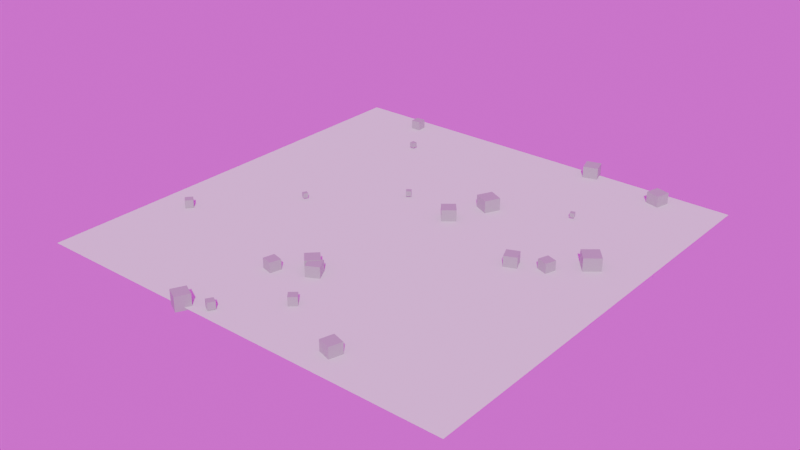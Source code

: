 # Source: worldweaver_009b44c551f7abb8.blend  (saved by Blender 5.0.118; exported with 4.5.12 LTS)
import bpy
from mathutils import Matrix  # noqa: F401  (used for matrix-valued properties, if any)

bpy.ops.wm.read_factory_settings(use_empty=True)
scene = bpy.context.scene
scene.name = 'Scene'

# ---- collections
col_collection = bpy.data.collections.new('Collection'); scene.collection.children.link(col_collection)

# ---- images (referenced by path relative to the original .blend; pixels are not part of the script)
import os
ASSET_DIR = os.environ.get("B2B_ASSET_DIR", "")  # directory of the original .blend (textures are referenced by path, not embedded)
HERE = os.path.dirname(os.path.abspath(__file__))  # packed textures are extracted next to this script under _unpacked/

def load_image(name, relpath, width, height, colorspace="sRGB"):
    """Load a texture the original file referenced (path relative to the .blend, or extracted next to this script)."""
    p = next((c for c in (os.path.join(HERE, relpath), os.path.join(ASSET_DIR, relpath)) if relpath and os.path.exists(c)), "")
    if p:
        img = bpy.data.images.load(p, check_existing=True)
        img.name = name
    else:  # same state as the original file: an image datablock whose file is absent (Cycles renders it pink)
        img = bpy.data.images.new(name, width, height)
        img.source = "FILE"
        img.filepath = "//" + (relpath or name)
    img.colorspace_settings.name = colorspace
    return img
img_tmpfqbdnjxi_hdr = load_image('tmpfqbdnjxi.hdr', 'tmpfqbdnjxi.hdr', 1024, 1024, 'Linear Rec.709')

# ---- materials (node trees are filled in below, after node groups)
mat_rock_material = bpy.data.materials.new('Rock Material')
mat_rock_material_001 = bpy.data.materials.new('Rock Material.001')
mat_rock_material_002 = bpy.data.materials.new('Rock Material.002')
mat_rock_material_003 = bpy.data.materials.new('Rock Material.003')
mat_rock_material_004 = bpy.data.materials.new('Rock Material.004')
mat_rock_material_005 = bpy.data.materials.new('Rock Material.005')
mat_rock_material_006 = bpy.data.materials.new('Rock Material.006')
mat_rock_material_007 = bpy.data.materials.new('Rock Material.007')
mat_rock_material_008 = bpy.data.materials.new('Rock Material.008')
mat_rock_material_009 = bpy.data.materials.new('Rock Material.009')
mat_rock_material_010 = bpy.data.materials.new('Rock Material.010')
mat_rock_material_011 = bpy.data.materials.new('Rock Material.011')
mat_rock_material_012 = bpy.data.materials.new('Rock Material.012')
mat_rock_material_013 = bpy.data.materials.new('Rock Material.013')
mat_rock_material_014 = bpy.data.materials.new('Rock Material.014')
mat_rock_material_015 = bpy.data.materials.new('Rock Material.015')
mat_rock_material_016 = bpy.data.materials.new('Rock Material.016')
mat_rock_material_017 = bpy.data.materials.new('Rock Material.017')
mat_rock_material_018 = bpy.data.materials.new('Rock Material.018')
mat_rock_material_019 = bpy.data.materials.new('Rock Material.019')

# ---- material node trees
mat_rock_material.use_nodes = True; mat_rock_material.node_tree.nodes.clear()
_N = mat_rock_material.node_tree.nodes; _L = mat_rock_material.node_tree.links
n0 = _N.new('ShaderNodeBsdfPrincipled'); n0.name = 'Principled BSDF'; n0.location = (-200, 100)
n0.inputs[0].default_value = (0.4, 0.4, 0.4, 1.0)
n1 = _N.new('ShaderNodeOutputMaterial'); n1.name = 'Material Output'; n1.location = (200, 100)
_L.new(n0.outputs[0], n1.inputs[0])
n1.is_active_output = True
mat_rock_material_001.use_nodes = True; mat_rock_material_001.node_tree.nodes.clear()
_N = mat_rock_material_001.node_tree.nodes; _L = mat_rock_material_001.node_tree.links
n0 = _N.new('ShaderNodeBsdfPrincipled'); n0.name = 'Principled BSDF'; n0.location = (-200, 100)
n0.inputs[0].default_value = (0.4, 0.4, 0.4, 1.0)
n1 = _N.new('ShaderNodeOutputMaterial'); n1.name = 'Material Output'; n1.location = (200, 100)
_L.new(n0.outputs[0], n1.inputs[0])
n1.is_active_output = True
mat_rock_material_002.use_nodes = True; mat_rock_material_002.node_tree.nodes.clear()
_N = mat_rock_material_002.node_tree.nodes; _L = mat_rock_material_002.node_tree.links
n0 = _N.new('ShaderNodeBsdfPrincipled'); n0.name = 'Principled BSDF'; n0.location = (-200, 100)
n0.inputs[0].default_value = (0.4, 0.4, 0.4, 1.0)
n1 = _N.new('ShaderNodeOutputMaterial'); n1.name = 'Material Output'; n1.location = (200, 100)
_L.new(n0.outputs[0], n1.inputs[0])
n1.is_active_output = True
mat_rock_material_003.use_nodes = True; mat_rock_material_003.node_tree.nodes.clear()
_N = mat_rock_material_003.node_tree.nodes; _L = mat_rock_material_003.node_tree.links
n0 = _N.new('ShaderNodeBsdfPrincipled'); n0.name = 'Principled BSDF'; n0.location = (-200, 100)
n0.inputs[0].default_value = (0.4, 0.4, 0.4, 1.0)
n1 = _N.new('ShaderNodeOutputMaterial'); n1.name = 'Material Output'; n1.location = (200, 100)
_L.new(n0.outputs[0], n1.inputs[0])
n1.is_active_output = True
mat_rock_material_004.use_nodes = True; mat_rock_material_004.node_tree.nodes.clear()
_N = mat_rock_material_004.node_tree.nodes; _L = mat_rock_material_004.node_tree.links
n0 = _N.new('ShaderNodeBsdfPrincipled'); n0.name = 'Principled BSDF'; n0.location = (-200, 100)
n0.inputs[0].default_value = (0.4, 0.4, 0.4, 1.0)
n1 = _N.new('ShaderNodeOutputMaterial'); n1.name = 'Material Output'; n1.location = (200, 100)
_L.new(n0.outputs[0], n1.inputs[0])
n1.is_active_output = True
mat_rock_material_005.use_nodes = True; mat_rock_material_005.node_tree.nodes.clear()
_N = mat_rock_material_005.node_tree.nodes; _L = mat_rock_material_005.node_tree.links
n0 = _N.new('ShaderNodeBsdfPrincipled'); n0.name = 'Principled BSDF'; n0.location = (-200, 100)
n0.inputs[0].default_value = (0.4, 0.4, 0.4, 1.0)
n1 = _N.new('ShaderNodeOutputMaterial'); n1.name = 'Material Output'; n1.location = (200, 100)
_L.new(n0.outputs[0], n1.inputs[0])
n1.is_active_output = True
mat_rock_material_006.use_nodes = True; mat_rock_material_006.node_tree.nodes.clear()
_N = mat_rock_material_006.node_tree.nodes; _L = mat_rock_material_006.node_tree.links
n0 = _N.new('ShaderNodeBsdfPrincipled'); n0.name = 'Principled BSDF'; n0.location = (-200, 100)
n0.inputs[0].default_value = (0.4, 0.4, 0.4, 1.0)
n1 = _N.new('ShaderNodeOutputMaterial'); n1.name = 'Material Output'; n1.location = (200, 100)
_L.new(n0.outputs[0], n1.inputs[0])
n1.is_active_output = True
mat_rock_material_007.use_nodes = True; mat_rock_material_007.node_tree.nodes.clear()
_N = mat_rock_material_007.node_tree.nodes; _L = mat_rock_material_007.node_tree.links
n0 = _N.new('ShaderNodeBsdfPrincipled'); n0.name = 'Principled BSDF'; n0.location = (-200, 100)
n0.inputs[0].default_value = (0.4, 0.4, 0.4, 1.0)
n1 = _N.new('ShaderNodeOutputMaterial'); n1.name = 'Material Output'; n1.location = (200, 100)
_L.new(n0.outputs[0], n1.inputs[0])
n1.is_active_output = True
mat_rock_material_008.use_nodes = True; mat_rock_material_008.node_tree.nodes.clear()
_N = mat_rock_material_008.node_tree.nodes; _L = mat_rock_material_008.node_tree.links
n0 = _N.new('ShaderNodeBsdfPrincipled'); n0.name = 'Principled BSDF'; n0.location = (-200, 100)
n0.inputs[0].default_value = (0.4, 0.4, 0.4, 1.0)
n1 = _N.new('ShaderNodeOutputMaterial'); n1.name = 'Material Output'; n1.location = (200, 100)
_L.new(n0.outputs[0], n1.inputs[0])
n1.is_active_output = True
mat_rock_material_009.use_nodes = True; mat_rock_material_009.node_tree.nodes.clear()
_N = mat_rock_material_009.node_tree.nodes; _L = mat_rock_material_009.node_tree.links
n0 = _N.new('ShaderNodeBsdfPrincipled'); n0.name = 'Principled BSDF'; n0.location = (-200, 100)
n0.inputs[0].default_value = (0.4, 0.4, 0.4, 1.0)
n1 = _N.new('ShaderNodeOutputMaterial'); n1.name = 'Material Output'; n1.location = (200, 100)
_L.new(n0.outputs[0], n1.inputs[0])
n1.is_active_output = True
mat_rock_material_010.use_nodes = True; mat_rock_material_010.node_tree.nodes.clear()
_N = mat_rock_material_010.node_tree.nodes; _L = mat_rock_material_010.node_tree.links
n0 = _N.new('ShaderNodeBsdfPrincipled'); n0.name = 'Principled BSDF'; n0.location = (-200, 100)
n0.inputs[0].default_value = (0.4, 0.4, 0.4, 1.0)
n1 = _N.new('ShaderNodeOutputMaterial'); n1.name = 'Material Output'; n1.location = (200, 100)
_L.new(n0.outputs[0], n1.inputs[0])
n1.is_active_output = True
mat_rock_material_011.use_nodes = True; mat_rock_material_011.node_tree.nodes.clear()
_N = mat_rock_material_011.node_tree.nodes; _L = mat_rock_material_011.node_tree.links
n0 = _N.new('ShaderNodeBsdfPrincipled'); n0.name = 'Principled BSDF'; n0.location = (-200, 100)
n0.inputs[0].default_value = (0.4, 0.4, 0.4, 1.0)
n1 = _N.new('ShaderNodeOutputMaterial'); n1.name = 'Material Output'; n1.location = (200, 100)
_L.new(n0.outputs[0], n1.inputs[0])
n1.is_active_output = True
mat_rock_material_012.use_nodes = True; mat_rock_material_012.node_tree.nodes.clear()
_N = mat_rock_material_012.node_tree.nodes; _L = mat_rock_material_012.node_tree.links
n0 = _N.new('ShaderNodeBsdfPrincipled'); n0.name = 'Principled BSDF'; n0.location = (-200, 100)
n0.inputs[0].default_value = (0.4, 0.4, 0.4, 1.0)
n1 = _N.new('ShaderNodeOutputMaterial'); n1.name = 'Material Output'; n1.location = (200, 100)
_L.new(n0.outputs[0], n1.inputs[0])
n1.is_active_output = True
mat_rock_material_013.use_nodes = True; mat_rock_material_013.node_tree.nodes.clear()
_N = mat_rock_material_013.node_tree.nodes; _L = mat_rock_material_013.node_tree.links
n0 = _N.new('ShaderNodeBsdfPrincipled'); n0.name = 'Principled BSDF'; n0.location = (-200, 100)
n0.inputs[0].default_value = (0.4, 0.4, 0.4, 1.0)
n1 = _N.new('ShaderNodeOutputMaterial'); n1.name = 'Material Output'; n1.location = (200, 100)
_L.new(n0.outputs[0], n1.inputs[0])
n1.is_active_output = True
mat_rock_material_014.use_nodes = True; mat_rock_material_014.node_tree.nodes.clear()
_N = mat_rock_material_014.node_tree.nodes; _L = mat_rock_material_014.node_tree.links
n0 = _N.new('ShaderNodeBsdfPrincipled'); n0.name = 'Principled BSDF'; n0.location = (-200, 100)
n0.inputs[0].default_value = (0.4, 0.4, 0.4, 1.0)
n1 = _N.new('ShaderNodeOutputMaterial'); n1.name = 'Material Output'; n1.location = (200, 100)
_L.new(n0.outputs[0], n1.inputs[0])
n1.is_active_output = True
mat_rock_material_015.use_nodes = True; mat_rock_material_015.node_tree.nodes.clear()
_N = mat_rock_material_015.node_tree.nodes; _L = mat_rock_material_015.node_tree.links
n0 = _N.new('ShaderNodeBsdfPrincipled'); n0.name = 'Principled BSDF'; n0.location = (-200, 100)
n0.inputs[0].default_value = (0.4, 0.4, 0.4, 1.0)
n1 = _N.new('ShaderNodeOutputMaterial'); n1.name = 'Material Output'; n1.location = (200, 100)
_L.new(n0.outputs[0], n1.inputs[0])
n1.is_active_output = True
mat_rock_material_016.use_nodes = True; mat_rock_material_016.node_tree.nodes.clear()
_N = mat_rock_material_016.node_tree.nodes; _L = mat_rock_material_016.node_tree.links
n0 = _N.new('ShaderNodeBsdfPrincipled'); n0.name = 'Principled BSDF'; n0.location = (-200, 100)
n0.inputs[0].default_value = (0.4, 0.4, 0.4, 1.0)
n1 = _N.new('ShaderNodeOutputMaterial'); n1.name = 'Material Output'; n1.location = (200, 100)
_L.new(n0.outputs[0], n1.inputs[0])
n1.is_active_output = True
mat_rock_material_017.use_nodes = True; mat_rock_material_017.node_tree.nodes.clear()
_N = mat_rock_material_017.node_tree.nodes; _L = mat_rock_material_017.node_tree.links
n0 = _N.new('ShaderNodeBsdfPrincipled'); n0.name = 'Principled BSDF'; n0.location = (-200, 100)
n0.inputs[0].default_value = (0.4, 0.4, 0.4, 1.0)
n1 = _N.new('ShaderNodeOutputMaterial'); n1.name = 'Material Output'; n1.location = (200, 100)
_L.new(n0.outputs[0], n1.inputs[0])
n1.is_active_output = True
mat_rock_material_018.use_nodes = True; mat_rock_material_018.node_tree.nodes.clear()
_N = mat_rock_material_018.node_tree.nodes; _L = mat_rock_material_018.node_tree.links
n0 = _N.new('ShaderNodeBsdfPrincipled'); n0.name = 'Principled BSDF'; n0.location = (-200, 100)
n0.inputs[0].default_value = (0.4, 0.4, 0.4, 1.0)
n1 = _N.new('ShaderNodeOutputMaterial'); n1.name = 'Material Output'; n1.location = (200, 100)
_L.new(n0.outputs[0], n1.inputs[0])
n1.is_active_output = True
mat_rock_material_019.use_nodes = True; mat_rock_material_019.node_tree.nodes.clear()
_N = mat_rock_material_019.node_tree.nodes; _L = mat_rock_material_019.node_tree.links
n0 = _N.new('ShaderNodeBsdfPrincipled'); n0.name = 'Principled BSDF'; n0.location = (-200, 100)
n0.inputs[0].default_value = (0.4, 0.4, 0.4, 1.0)
n1 = _N.new('ShaderNodeOutputMaterial'); n1.name = 'Material Output'; n1.location = (200, 100)
_L.new(n0.outputs[0], n1.inputs[0])
n1.is_active_output = True

# ---- world
world_world = bpy.data.worlds.new('World'); scene.world = world_world
world_world.use_nodes = True; world_world.node_tree.nodes.clear()
_N = world_world.node_tree.nodes; _L = world_world.node_tree.links
n0 = _N.new('ShaderNodeTexCoord'); n0.name = 'Texture Coordinate'; n0.location = (-800, 0)
n1 = _N.new('ShaderNodeMapping'); n1.name = 'Mapping'; n1.location = (-600, 0)
n2 = _N.new('ShaderNodeTexEnvironment'); n2.name = 'Environment Texture'; n2.location = (-400, 0)
n2.image = img_tmpfqbdnjxi_hdr
n3 = _N.new('ShaderNodeBackground'); n3.name = 'Background'; n3.location = (-200, 0)
n4 = _N.new('ShaderNodeOutputWorld'); n4.name = 'World Output'; n4.location = (0, 0)
_L.new(n0.outputs[0], n1.inputs[0])
_L.new(n1.outputs[0], n2.inputs[0])
_L.new(n2.outputs[0], n3.inputs[0])
_L.new(n3.outputs[0], n4.inputs[0])
n4.is_active_output = True
world_world.color = (0.05088, 0.05088, 0.05088)
world_world.sun_shadow_jitter_overblur = 0.0

# ---- meshes
me_plane_003 = bpy.data.meshes.new('Plane.003')
me_plane_003.from_pydata([(-25.0, -25.0, 0.0), (25.0, -25.0, 0.0), (-25.0, 25.0, 0.0), (25.0, 25.0, 0.0)], [], [(0, 1, 3, 2)])
_uv = me_plane_003.uv_layers.new(name='UVMap')
_uv.uv.foreach_set('vector', [0.0, 0.0, 1.0, 0.0, 1.0, 1.0, 0.0, 1.0])
me_plane_003.update()
me_cube_003 = bpy.data.meshes.new('Cube.003')
me_cube_003.from_pydata([(-0.2683, -0.2683, -0.2683), (-0.2683, -0.2683, 0.2683), (-0.2683, 0.2683, -0.2683), (-0.2683, 0.2683, 0.2683), (0.2683, -0.2683, -0.2683), (0.2683, -0.2683, 0.2683), (0.2683, 0.2683, -0.2683), (0.2683, 0.2683, 0.2683)], [], [(0, 1, 3, 2), (2, 3, 7, 6), (6, 7, 5, 4), (4, 5, 1, 0), (2, 6, 4, 0), (7, 3, 1, 5)])
_uv = me_cube_003.uv_layers.new(name='UVMap')
_uv.uv.foreach_set('vector', [0.375, 0.0, 0.625, 0.0, 0.625, 0.25, 0.375, 0.25, 0.375, 0.25, 0.625, 0.25, 0.625, 0.5, 0.375, 0.5, 0.375, 0.5, 0.625, 0.5, 0.625, 0.75, 0.375, 0.75, 0.375, 0.75, 0.625, 0.75, 0.625, 1.0, 0.375, 1.0, 0.125, 0.5, 0.375, 0.5, 0.375, 0.75, 0.125, 0.75, 0.625, 0.5, 0.875, 0.5, 0.875, 0.75, 0.625, 0.75])
me_cube_003.materials.append(mat_rock_material)
me_cube_003.update()
me_cube_004 = bpy.data.meshes.new('Cube.004')
me_cube_004.from_pydata([(-0.3046, -0.3046, -0.3046), (-0.3046, -0.3046, 0.3046), (-0.3046, 0.3046, -0.3046), (-0.3046, 0.3046, 0.3046), (0.3046, -0.3046, -0.3046), (0.3046, -0.3046, 0.3046), (0.3046, 0.3046, -0.3046), (0.3046, 0.3046, 0.3046)], [], [(0, 1, 3, 2), (2, 3, 7, 6), (6, 7, 5, 4), (4, 5, 1, 0), (2, 6, 4, 0), (7, 3, 1, 5)])
_uv = me_cube_004.uv_layers.new(name='UVMap')
_uv.uv.foreach_set('vector', [0.375, 0.0, 0.625, 0.0, 0.625, 0.25, 0.375, 0.25, 0.375, 0.25, 0.625, 0.25, 0.625, 0.5, 0.375, 0.5, 0.375, 0.5, 0.625, 0.5, 0.625, 0.75, 0.375, 0.75, 0.375, 0.75, 0.625, 0.75, 0.625, 1.0, 0.375, 1.0, 0.125, 0.5, 0.375, 0.5, 0.375, 0.75, 0.125, 0.75, 0.625, 0.5, 0.875, 0.5, 0.875, 0.75, 0.625, 0.75])
me_cube_004.materials.append(mat_rock_material_001)
me_cube_004.update()
me_cube_005 = bpy.data.meshes.new('Cube.005')
me_cube_005.from_pydata([(-0.7723, -0.7723, -0.7723), (-0.7723, -0.7723, 0.7723), (-0.7723, 0.7723, -0.7723), (-0.7723, 0.7723, 0.7723), (0.7723, -0.7723, -0.7723), (0.7723, -0.7723, 0.7723), (0.7723, 0.7723, -0.7723), (0.7723, 0.7723, 0.7723)], [], [(0, 1, 3, 2), (2, 3, 7, 6), (6, 7, 5, 4), (4, 5, 1, 0), (2, 6, 4, 0), (7, 3, 1, 5)])
_uv = me_cube_005.uv_layers.new(name='UVMap')
_uv.uv.foreach_set('vector', [0.375, 0.0, 0.625, 0.0, 0.625, 0.25, 0.375, 0.25, 0.375, 0.25, 0.625, 0.25, 0.625, 0.5, 0.375, 0.5, 0.375, 0.5, 0.625, 0.5, 0.625, 0.75, 0.375, 0.75, 0.375, 0.75, 0.625, 0.75, 0.625, 1.0, 0.375, 1.0, 0.125, 0.5, 0.375, 0.5, 0.375, 0.75, 0.125, 0.75, 0.625, 0.5, 0.875, 0.5, 0.875, 0.75, 0.625, 0.75])
me_cube_005.materials.append(mat_rock_material_002)
me_cube_005.update()
me_cube_006 = bpy.data.meshes.new('Cube.006')
me_cube_006.from_pydata([(-0.2542, -0.2542, -0.2542), (-0.2542, -0.2542, 0.2542), (-0.2542, 0.2542, -0.2542), (-0.2542, 0.2542, 0.2542), (0.2542, -0.2542, -0.2542), (0.2542, -0.2542, 0.2542), (0.2542, 0.2542, -0.2542), (0.2542, 0.2542, 0.2542)], [], [(0, 1, 3, 2), (2, 3, 7, 6), (6, 7, 5, 4), (4, 5, 1, 0), (2, 6, 4, 0), (7, 3, 1, 5)])
_uv = me_cube_006.uv_layers.new(name='UVMap')
_uv.uv.foreach_set('vector', [0.375, 0.0, 0.625, 0.0, 0.625, 0.25, 0.375, 0.25, 0.375, 0.25, 0.625, 0.25, 0.625, 0.5, 0.375, 0.5, 0.375, 0.5, 0.625, 0.5, 0.625, 0.75, 0.375, 0.75, 0.375, 0.75, 0.625, 0.75, 0.625, 1.0, 0.375, 1.0, 0.125, 0.5, 0.375, 0.5, 0.375, 0.75, 0.125, 0.75, 0.625, 0.5, 0.875, 0.5, 0.875, 0.75, 0.625, 0.75])
me_cube_006.materials.append(mat_rock_material_003)
me_cube_006.update()
me_cube_007 = bpy.data.meshes.new('Cube.007')
me_cube_007.from_pydata([(-0.5689, -0.5689, -0.5689), (-0.5689, -0.5689, 0.5689), (-0.5689, 0.5689, -0.5689), (-0.5689, 0.5689, 0.5689), (0.5689, -0.5689, -0.5689), (0.5689, -0.5689, 0.5689), (0.5689, 0.5689, -0.5689), (0.5689, 0.5689, 0.5689)], [], [(0, 1, 3, 2), (2, 3, 7, 6), (6, 7, 5, 4), (4, 5, 1, 0), (2, 6, 4, 0), (7, 3, 1, 5)])
_uv = me_cube_007.uv_layers.new(name='UVMap')
_uv.uv.foreach_set('vector', [0.375, 0.0, 0.625, 0.0, 0.625, 0.25, 0.375, 0.25, 0.375, 0.25, 0.625, 0.25, 0.625, 0.5, 0.375, 0.5, 0.375, 0.5, 0.625, 0.5, 0.625, 0.75, 0.375, 0.75, 0.375, 0.75, 0.625, 0.75, 0.625, 1.0, 0.375, 1.0, 0.125, 0.5, 0.375, 0.5, 0.375, 0.75, 0.125, 0.75, 0.625, 0.5, 0.875, 0.5, 0.875, 0.75, 0.625, 0.75])
me_cube_007.materials.append(mat_rock_material_004)
me_cube_007.update()
me_cube_008 = bpy.data.meshes.new('Cube.008')
me_cube_008.from_pydata([(-0.2877, -0.2877, -0.2877), (-0.2877, -0.2877, 0.2877), (-0.2877, 0.2877, -0.2877), (-0.2877, 0.2877, 0.2877), (0.2877, -0.2877, -0.2877), (0.2877, -0.2877, 0.2877), (0.2877, 0.2877, -0.2877), (0.2877, 0.2877, 0.2877)], [], [(0, 1, 3, 2), (2, 3, 7, 6), (6, 7, 5, 4), (4, 5, 1, 0), (2, 6, 4, 0), (7, 3, 1, 5)])
_uv = me_cube_008.uv_layers.new(name='UVMap')
_uv.uv.foreach_set('vector', [0.375, 0.0, 0.625, 0.0, 0.625, 0.25, 0.375, 0.25, 0.375, 0.25, 0.625, 0.25, 0.625, 0.5, 0.375, 0.5, 0.375, 0.5, 0.625, 0.5, 0.625, 0.75, 0.375, 0.75, 0.375, 0.75, 0.625, 0.75, 0.625, 1.0, 0.375, 1.0, 0.125, 0.5, 0.375, 0.5, 0.375, 0.75, 0.125, 0.75, 0.625, 0.5, 0.875, 0.5, 0.875, 0.75, 0.625, 0.75])
me_cube_008.materials.append(mat_rock_material_005)
me_cube_008.update()
me_cube_009 = bpy.data.meshes.new('Cube.009')
me_cube_009.from_pydata([(-0.8511, -0.8511, -0.8511), (-0.8511, -0.8511, 0.8511), (-0.8511, 0.8511, -0.8511), (-0.8511, 0.8511, 0.8511), (0.8511, -0.8511, -0.8511), (0.8511, -0.8511, 0.8511), (0.8511, 0.8511, -0.8511), (0.8511, 0.8511, 0.8511)], [], [(0, 1, 3, 2), (2, 3, 7, 6), (6, 7, 5, 4), (4, 5, 1, 0), (2, 6, 4, 0), (7, 3, 1, 5)])
_uv = me_cube_009.uv_layers.new(name='UVMap')
_uv.uv.foreach_set('vector', [0.375, 0.0, 0.625, 0.0, 0.625, 0.25, 0.375, 0.25, 0.375, 0.25, 0.625, 0.25, 0.625, 0.5, 0.375, 0.5, 0.375, 0.5, 0.625, 0.5, 0.625, 0.75, 0.375, 0.75, 0.375, 0.75, 0.625, 0.75, 0.625, 1.0, 0.375, 1.0, 0.125, 0.5, 0.375, 0.5, 0.375, 0.75, 0.125, 0.75, 0.625, 0.5, 0.875, 0.5, 0.875, 0.75, 0.625, 0.75])
me_cube_009.materials.append(mat_rock_material_006)
me_cube_009.update()
me_cube_010 = bpy.data.meshes.new('Cube.010')
me_cube_010.from_pydata([(-0.9625, -0.9625, -0.9625), (-0.9625, -0.9625, 0.9625), (-0.9625, 0.9625, -0.9625), (-0.9625, 0.9625, 0.9625), (0.9625, -0.9625, -0.9625), (0.9625, -0.9625, 0.9625), (0.9625, 0.9625, -0.9625), (0.9625, 0.9625, 0.9625)], [], [(0, 1, 3, 2), (2, 3, 7, 6), (6, 7, 5, 4), (4, 5, 1, 0), (2, 6, 4, 0), (7, 3, 1, 5)])
_uv = me_cube_010.uv_layers.new(name='UVMap')
_uv.uv.foreach_set('vector', [0.375, 0.0, 0.625, 0.0, 0.625, 0.25, 0.375, 0.25, 0.375, 0.25, 0.625, 0.25, 0.625, 0.5, 0.375, 0.5, 0.375, 0.5, 0.625, 0.5, 0.625, 0.75, 0.375, 0.75, 0.375, 0.75, 0.625, 0.75, 0.625, 1.0, 0.375, 1.0, 0.125, 0.5, 0.375, 0.5, 0.375, 0.75, 0.125, 0.75, 0.625, 0.5, 0.875, 0.5, 0.875, 0.75, 0.625, 0.75])
me_cube_010.materials.append(mat_rock_material_007)
me_cube_010.update()
me_cube_011 = bpy.data.meshes.new('Cube.011')
me_cube_011.from_pydata([(-0.6286, -0.6286, -0.6286), (-0.6286, -0.6286, 0.6286), (-0.6286, 0.6286, -0.6286), (-0.6286, 0.6286, 0.6286), (0.6286, -0.6286, -0.6286), (0.6286, -0.6286, 0.6286), (0.6286, 0.6286, -0.6286), (0.6286, 0.6286, 0.6286)], [], [(0, 1, 3, 2), (2, 3, 7, 6), (6, 7, 5, 4), (4, 5, 1, 0), (2, 6, 4, 0), (7, 3, 1, 5)])
_uv = me_cube_011.uv_layers.new(name='UVMap')
_uv.uv.foreach_set('vector', [0.375, 0.0, 0.625, 0.0, 0.625, 0.25, 0.375, 0.25, 0.375, 0.25, 0.625, 0.25, 0.625, 0.5, 0.375, 0.5, 0.375, 0.5, 0.625, 0.5, 0.625, 0.75, 0.375, 0.75, 0.375, 0.75, 0.625, 0.75, 0.625, 1.0, 0.375, 1.0, 0.125, 0.5, 0.375, 0.5, 0.375, 0.75, 0.125, 0.75, 0.625, 0.5, 0.875, 0.5, 0.875, 0.75, 0.625, 0.75])
me_cube_011.materials.append(mat_rock_material_008)
me_cube_011.update()
me_cube_012 = bpy.data.meshes.new('Cube.012')
me_cube_012.from_pydata([(-0.8077, -0.8077, -0.8077), (-0.8077, -0.8077, 0.8077), (-0.8077, 0.8077, -0.8077), (-0.8077, 0.8077, 0.8077), (0.8077, -0.8077, -0.8077), (0.8077, -0.8077, 0.8077), (0.8077, 0.8077, -0.8077), (0.8077, 0.8077, 0.8077)], [], [(0, 1, 3, 2), (2, 3, 7, 6), (6, 7, 5, 4), (4, 5, 1, 0), (2, 6, 4, 0), (7, 3, 1, 5)])
_uv = me_cube_012.uv_layers.new(name='UVMap')
_uv.uv.foreach_set('vector', [0.375, 0.0, 0.625, 0.0, 0.625, 0.25, 0.375, 0.25, 0.375, 0.25, 0.625, 0.25, 0.625, 0.5, 0.375, 0.5, 0.375, 0.5, 0.625, 0.5, 0.625, 0.75, 0.375, 0.75, 0.375, 0.75, 0.625, 0.75, 0.625, 1.0, 0.375, 1.0, 0.125, 0.5, 0.375, 0.5, 0.375, 0.75, 0.125, 0.75, 0.625, 0.5, 0.875, 0.5, 0.875, 0.75, 0.625, 0.75])
me_cube_012.materials.append(mat_rock_material_009)
me_cube_012.update()
me_cube_013 = bpy.data.meshes.new('Cube.013')
me_cube_013.from_pydata([(-0.7282, -0.7282, -0.7282), (-0.7282, -0.7282, 0.7282), (-0.7282, 0.7282, -0.7282), (-0.7282, 0.7282, 0.7282), (0.7282, -0.7282, -0.7282), (0.7282, -0.7282, 0.7282), (0.7282, 0.7282, -0.7282), (0.7282, 0.7282, 0.7282)], [], [(0, 1, 3, 2), (2, 3, 7, 6), (6, 7, 5, 4), (4, 5, 1, 0), (2, 6, 4, 0), (7, 3, 1, 5)])
_uv = me_cube_013.uv_layers.new(name='UVMap')
_uv.uv.foreach_set('vector', [0.375, 0.0, 0.625, 0.0, 0.625, 0.25, 0.375, 0.25, 0.375, 0.25, 0.625, 0.25, 0.625, 0.5, 0.375, 0.5, 0.375, 0.5, 0.625, 0.5, 0.625, 0.75, 0.375, 0.75, 0.375, 0.75, 0.625, 0.75, 0.625, 1.0, 0.375, 1.0, 0.125, 0.5, 0.375, 0.5, 0.375, 0.75, 0.125, 0.75, 0.625, 0.5, 0.875, 0.5, 0.875, 0.75, 0.625, 0.75])
me_cube_013.materials.append(mat_rock_material_010)
me_cube_013.update()
me_cube_014 = bpy.data.meshes.new('Cube.014')
me_cube_014.from_pydata([(-0.4559, -0.4559, -0.4559), (-0.4559, -0.4559, 0.4559), (-0.4559, 0.4559, -0.4559), (-0.4559, 0.4559, 0.4559), (0.4559, -0.4559, -0.4559), (0.4559, -0.4559, 0.4559), (0.4559, 0.4559, -0.4559), (0.4559, 0.4559, 0.4559)], [], [(0, 1, 3, 2), (2, 3, 7, 6), (6, 7, 5, 4), (4, 5, 1, 0), (2, 6, 4, 0), (7, 3, 1, 5)])
_uv = me_cube_014.uv_layers.new(name='UVMap')
_uv.uv.foreach_set('vector', [0.375, 0.0, 0.625, 0.0, 0.625, 0.25, 0.375, 0.25, 0.375, 0.25, 0.625, 0.25, 0.625, 0.5, 0.375, 0.5, 0.375, 0.5, 0.625, 0.5, 0.625, 0.75, 0.375, 0.75, 0.375, 0.75, 0.625, 0.75, 0.625, 1.0, 0.375, 1.0, 0.125, 0.5, 0.375, 0.5, 0.375, 0.75, 0.125, 0.75, 0.625, 0.5, 0.875, 0.5, 0.875, 0.75, 0.625, 0.75])
me_cube_014.materials.append(mat_rock_material_011)
me_cube_014.update()
me_cube_015 = bpy.data.meshes.new('Cube.015')
me_cube_015.from_pydata([(-0.4898, -0.4898, -0.4898), (-0.4898, -0.4898, 0.4898), (-0.4898, 0.4898, -0.4898), (-0.4898, 0.4898, 0.4898), (0.4898, -0.4898, -0.4898), (0.4898, -0.4898, 0.4898), (0.4898, 0.4898, -0.4898), (0.4898, 0.4898, 0.4898)], [], [(0, 1, 3, 2), (2, 3, 7, 6), (6, 7, 5, 4), (4, 5, 1, 0), (2, 6, 4, 0), (7, 3, 1, 5)])
_uv = me_cube_015.uv_layers.new(name='UVMap')
_uv.uv.foreach_set('vector', [0.375, 0.0, 0.625, 0.0, 0.625, 0.25, 0.375, 0.25, 0.375, 0.25, 0.625, 0.25, 0.625, 0.5, 0.375, 0.5, 0.375, 0.5, 0.625, 0.5, 0.625, 0.75, 0.375, 0.75, 0.375, 0.75, 0.625, 0.75, 0.625, 1.0, 0.375, 1.0, 0.125, 0.5, 0.375, 0.5, 0.375, 0.75, 0.125, 0.75, 0.625, 0.5, 0.875, 0.5, 0.875, 0.75, 0.625, 0.75])
me_cube_015.materials.append(mat_rock_material_012)
me_cube_015.update()
me_cube_016 = bpy.data.meshes.new('Cube.016')
me_cube_016.from_pydata([(-0.7705, -0.7705, -0.7705), (-0.7705, -0.7705, 0.7705), (-0.7705, 0.7705, -0.7705), (-0.7705, 0.7705, 0.7705), (0.7705, -0.7705, -0.7705), (0.7705, -0.7705, 0.7705), (0.7705, 0.7705, -0.7705), (0.7705, 0.7705, 0.7705)], [], [(0, 1, 3, 2), (2, 3, 7, 6), (6, 7, 5, 4), (4, 5, 1, 0), (2, 6, 4, 0), (7, 3, 1, 5)])
_uv = me_cube_016.uv_layers.new(name='UVMap')
_uv.uv.foreach_set('vector', [0.375, 0.0, 0.625, 0.0, 0.625, 0.25, 0.375, 0.25, 0.375, 0.25, 0.625, 0.25, 0.625, 0.5, 0.375, 0.5, 0.375, 0.5, 0.625, 0.5, 0.625, 0.75, 0.375, 0.75, 0.375, 0.75, 0.625, 0.75, 0.625, 1.0, 0.375, 1.0, 0.125, 0.5, 0.375, 0.5, 0.375, 0.75, 0.125, 0.75, 0.625, 0.5, 0.875, 0.5, 0.875, 0.75, 0.625, 0.75])
me_cube_016.materials.append(mat_rock_material_013)
me_cube_016.update()
me_cube_017 = bpy.data.meshes.new('Cube.017')
me_cube_017.from_pydata([(-0.657, -0.657, -0.657), (-0.657, -0.657, 0.657), (-0.657, 0.657, -0.657), (-0.657, 0.657, 0.657), (0.657, -0.657, -0.657), (0.657, -0.657, 0.657), (0.657, 0.657, -0.657), (0.657, 0.657, 0.657)], [], [(0, 1, 3, 2), (2, 3, 7, 6), (6, 7, 5, 4), (4, 5, 1, 0), (2, 6, 4, 0), (7, 3, 1, 5)])
_uv = me_cube_017.uv_layers.new(name='UVMap')
_uv.uv.foreach_set('vector', [0.375, 0.0, 0.625, 0.0, 0.625, 0.25, 0.375, 0.25, 0.375, 0.25, 0.625, 0.25, 0.625, 0.5, 0.375, 0.5, 0.375, 0.5, 0.625, 0.5, 0.625, 0.75, 0.375, 0.75, 0.375, 0.75, 0.625, 0.75, 0.625, 1.0, 0.375, 1.0, 0.125, 0.5, 0.375, 0.5, 0.375, 0.75, 0.125, 0.75, 0.625, 0.5, 0.875, 0.5, 0.875, 0.75, 0.625, 0.75])
me_cube_017.materials.append(mat_rock_material_014)
me_cube_017.update()
me_cube_018 = bpy.data.meshes.new('Cube.018')
me_cube_018.from_pydata([(-0.9286, -0.9286, -0.9286), (-0.9286, -0.9286, 0.9286), (-0.9286, 0.9286, -0.9286), (-0.9286, 0.9286, 0.9286), (0.9286, -0.9286, -0.9286), (0.9286, -0.9286, 0.9286), (0.9286, 0.9286, -0.9286), (0.9286, 0.9286, 0.9286)], [], [(0, 1, 3, 2), (2, 3, 7, 6), (6, 7, 5, 4), (4, 5, 1, 0), (2, 6, 4, 0), (7, 3, 1, 5)])
_uv = me_cube_018.uv_layers.new(name='UVMap')
_uv.uv.foreach_set('vector', [0.375, 0.0, 0.625, 0.0, 0.625, 0.25, 0.375, 0.25, 0.375, 0.25, 0.625, 0.25, 0.625, 0.5, 0.375, 0.5, 0.375, 0.5, 0.625, 0.5, 0.625, 0.75, 0.375, 0.75, 0.375, 0.75, 0.625, 0.75, 0.625, 1.0, 0.375, 1.0, 0.125, 0.5, 0.375, 0.5, 0.375, 0.75, 0.125, 0.75, 0.625, 0.5, 0.875, 0.5, 0.875, 0.75, 0.625, 0.75])
me_cube_018.materials.append(mat_rock_material_015)
me_cube_018.update()
me_cube_019 = bpy.data.meshes.new('Cube.019')
me_cube_019.from_pydata([(-0.8242, -0.8242, -0.8242), (-0.8242, -0.8242, 0.8242), (-0.8242, 0.8242, -0.8242), (-0.8242, 0.8242, 0.8242), (0.8242, -0.8242, -0.8242), (0.8242, -0.8242, 0.8242), (0.8242, 0.8242, -0.8242), (0.8242, 0.8242, 0.8242)], [], [(0, 1, 3, 2), (2, 3, 7, 6), (6, 7, 5, 4), (4, 5, 1, 0), (2, 6, 4, 0), (7, 3, 1, 5)])
_uv = me_cube_019.uv_layers.new(name='UVMap')
_uv.uv.foreach_set('vector', [0.375, 0.0, 0.625, 0.0, 0.625, 0.25, 0.375, 0.25, 0.375, 0.25, 0.625, 0.25, 0.625, 0.5, 0.375, 0.5, 0.375, 0.5, 0.625, 0.5, 0.625, 0.75, 0.375, 0.75, 0.375, 0.75, 0.625, 0.75, 0.625, 1.0, 0.375, 1.0, 0.125, 0.5, 0.375, 0.5, 0.375, 0.75, 0.125, 0.75, 0.625, 0.5, 0.875, 0.5, 0.875, 0.75, 0.625, 0.75])
me_cube_019.materials.append(mat_rock_material_016)
me_cube_019.update()
me_cube_020 = bpy.data.meshes.new('Cube.020')
me_cube_020.from_pydata([(-0.8151, -0.8151, -0.8151), (-0.8151, -0.8151, 0.8151), (-0.8151, 0.8151, -0.8151), (-0.8151, 0.8151, 0.8151), (0.8151, -0.8151, -0.8151), (0.8151, -0.8151, 0.8151), (0.8151, 0.8151, -0.8151), (0.8151, 0.8151, 0.8151)], [], [(0, 1, 3, 2), (2, 3, 7, 6), (6, 7, 5, 4), (4, 5, 1, 0), (2, 6, 4, 0), (7, 3, 1, 5)])
_uv = me_cube_020.uv_layers.new(name='UVMap')
_uv.uv.foreach_set('vector', [0.375, 0.0, 0.625, 0.0, 0.625, 0.25, 0.375, 0.25, 0.375, 0.25, 0.625, 0.25, 0.625, 0.5, 0.375, 0.5, 0.375, 0.5, 0.625, 0.5, 0.625, 0.75, 0.375, 0.75, 0.375, 0.75, 0.625, 0.75, 0.625, 1.0, 0.375, 1.0, 0.125, 0.5, 0.375, 0.5, 0.375, 0.75, 0.125, 0.75, 0.625, 0.5, 0.875, 0.5, 0.875, 0.75, 0.625, 0.75])
me_cube_020.materials.append(mat_rock_material_017)
me_cube_020.update()
me_cube_021 = bpy.data.meshes.new('Cube.021')
me_cube_021.from_pydata([(-0.8106, -0.8106, -0.8106), (-0.8106, -0.8106, 0.8106), (-0.8106, 0.8106, -0.8106), (-0.8106, 0.8106, 0.8106), (0.8106, -0.8106, -0.8106), (0.8106, -0.8106, 0.8106), (0.8106, 0.8106, -0.8106), (0.8106, 0.8106, 0.8106)], [], [(0, 1, 3, 2), (2, 3, 7, 6), (6, 7, 5, 4), (4, 5, 1, 0), (2, 6, 4, 0), (7, 3, 1, 5)])
_uv = me_cube_021.uv_layers.new(name='UVMap')
_uv.uv.foreach_set('vector', [0.375, 0.0, 0.625, 0.0, 0.625, 0.25, 0.375, 0.25, 0.375, 0.25, 0.625, 0.25, 0.625, 0.5, 0.375, 0.5, 0.375, 0.5, 0.625, 0.5, 0.625, 0.75, 0.375, 0.75, 0.375, 0.75, 0.625, 0.75, 0.625, 1.0, 0.375, 1.0, 0.125, 0.5, 0.375, 0.5, 0.375, 0.75, 0.125, 0.75, 0.625, 0.5, 0.875, 0.5, 0.875, 0.75, 0.625, 0.75])
me_cube_021.materials.append(mat_rock_material_018)
me_cube_021.update()
me_cube_022 = bpy.data.meshes.new('Cube.022')
me_cube_022.from_pydata([(-0.4146, -0.4146, -0.4146), (-0.4146, -0.4146, 0.4146), (-0.4146, 0.4146, -0.4146), (-0.4146, 0.4146, 0.4146), (0.4146, -0.4146, -0.4146), (0.4146, -0.4146, 0.4146), (0.4146, 0.4146, -0.4146), (0.4146, 0.4146, 0.4146)], [], [(0, 1, 3, 2), (2, 3, 7, 6), (6, 7, 5, 4), (4, 5, 1, 0), (2, 6, 4, 0), (7, 3, 1, 5)])
_uv = me_cube_022.uv_layers.new(name='UVMap')
_uv.uv.foreach_set('vector', [0.375, 0.0, 0.625, 0.0, 0.625, 0.25, 0.375, 0.25, 0.375, 0.25, 0.625, 0.25, 0.625, 0.5, 0.375, 0.5, 0.375, 0.5, 0.625, 0.5, 0.625, 0.75, 0.375, 0.75, 0.375, 0.75, 0.625, 0.75, 0.625, 1.0, 0.375, 1.0, 0.125, 0.5, 0.375, 0.5, 0.375, 0.75, 0.125, 0.75, 0.625, 0.5, 0.875, 0.5, 0.875, 0.75, 0.625, 0.75])
me_cube_022.materials.append(mat_rock_material_019)
me_cube_022.update()

# ---- objects
ob_plane = bpy.data.objects.new('Plane', me_plane_003)
ob_cube = bpy.data.objects.new('Cube', me_cube_003)
ob_cube_001 = bpy.data.objects.new('Cube.001', me_cube_004)
ob_cube_002 = bpy.data.objects.new('Cube.002', me_cube_005)
ob_cube_003 = bpy.data.objects.new('Cube.003', me_cube_006)
ob_cube_004 = bpy.data.objects.new('Cube.004', me_cube_007)
ob_cube_005 = bpy.data.objects.new('Cube.005', me_cube_008)
ob_cube_006 = bpy.data.objects.new('Cube.006', me_cube_009)
ob_cube_007 = bpy.data.objects.new('Cube.007', me_cube_010)
ob_cube_008 = bpy.data.objects.new('Cube.008', me_cube_011)
ob_cube_009 = bpy.data.objects.new('Cube.009', me_cube_012)
ob_cube_010 = bpy.data.objects.new('Cube.010', me_cube_013)
ob_cube_011 = bpy.data.objects.new('Cube.011', me_cube_014)
ob_cube_012 = bpy.data.objects.new('Cube.012', me_cube_015)
ob_cube_013 = bpy.data.objects.new('Cube.013', me_cube_016)
ob_cube_014 = bpy.data.objects.new('Cube.014', me_cube_017)
ob_cube_015 = bpy.data.objects.new('Cube.015', me_cube_018)
ob_cube_016 = bpy.data.objects.new('Cube.016', me_cube_019)
ob_cube_017 = bpy.data.objects.new('Cube.017', me_cube_020)
ob_cube_018 = bpy.data.objects.new('Cube.018', me_cube_021)
ob_cube_019 = bpy.data.objects.new('Cube.019', me_cube_022)

# ---- transforms, parenting, visibility, modifiers, constraints
ob_plane.location = (0.0, 0.0, 0.0)
ob_cube.location = (-12.76, -1.243, 0.5)
ob_cube.rotation_euler = (0.0, 0.0, 2.668)
ob_cube_001.location = (-4.278, 6.488, 0.5)
ob_cube_001.rotation_euler = (0.0, 0.0, 0.6105)
ob_cube_002.location = (-0.2811, -12.8, 0.5)
ob_cube_002.rotation_euler = (0.0, 0.0, 2.06)
ob_cube_003.location = (12.55, 13.5, 0.5)
ob_cube_003.rotation_euler = (0.0, 0.0, 0.3347)
ob_cube_004.location = (-16.21, 22.9, 0.5)
ob_cube_004.rotation_euler = (0.0, 0.0, 1.626)
ob_cube_005.location = (-12.54, 17.42, 0.5)
ob_cube_005.rotation_euler = (0.0, 0.0, 1.433)
ob_cube_006.location = (8.379, 24.39, 0.5)
ob_cube_006.rotation_euler = (0.0, 0.0, 1.87)
ob_cube_007.location = (19.57, 5.633, 0.5)
ob_cube_007.rotation_euler = (0.0, 0.0, 2.259)
ob_cube_008.location = (16.53, 2.394, 0.5)
ob_cube_008.rotation_euler = (0.0, 0.0, 2.817)
ob_cube_009.location = (-1.266, -12.04, 0.5)
ob_cube_009.rotation_euler = (0.0, 0.0, 0.7763)
ob_cube_010.location = (13.29, 1.065, 0.5)
ob_cube_010.rotation_euler = (0.0, 0.0, 1.968)
ob_cube_011.location = (-21.13, -10.71, 0.5)
ob_cube_011.rotation_euler = (0.0, 0.0, 0.8532)
ob_cube_012.location = (2.008, -18.08, 0.5)
ob_cube_012.rotation_euler = (0.0, 0.0, 0.7262)
ob_cube_013.location = (10.32, -21.79, 0.5)
ob_cube_013.rotation_euler = (0.0, 0.0, 1.28)
ob_cube_014.location = (-4.211, -14.66, 0.5)
ob_cube_014.rotation_euler = (0.0, 0.0, 1.319)
ob_cube_015.location = (4.204, 9.776, 0.5)
ob_cube_015.rotation_euler = (0.0, 0.0, 2.69)
ob_cube_016.location = (-5.981, -24.71, 0.5)
ob_cube_016.rotation_euler = (0.0, 0.0, 1.105)
ob_cube_017.location = (17.67, 22.67, 0.5)
ob_cube_017.rotation_euler = (0.0, 0.0, 1.316)
ob_cube_018.location = (2.307, 5.163, 0.5)
ob_cube_018.rotation_euler = (0.0, 0.0, 0.6925)
ob_cube_019.location = (-3.208, -23.55, 0.5)
ob_cube_019.rotation_euler = (0.0, 0.0, 1.055)

# ---- collection membership
col_collection.objects.link(ob_plane)
col_collection.objects.link(ob_cube)
col_collection.objects.link(ob_cube_001)
col_collection.objects.link(ob_cube_002)
col_collection.objects.link(ob_cube_003)
col_collection.objects.link(ob_cube_004)
col_collection.objects.link(ob_cube_005)
col_collection.objects.link(ob_cube_006)
col_collection.objects.link(ob_cube_007)
col_collection.objects.link(ob_cube_008)
col_collection.objects.link(ob_cube_009)
col_collection.objects.link(ob_cube_010)
col_collection.objects.link(ob_cube_011)
col_collection.objects.link(ob_cube_012)
col_collection.objects.link(ob_cube_013)
col_collection.objects.link(ob_cube_014)
col_collection.objects.link(ob_cube_015)
col_collection.objects.link(ob_cube_016)
col_collection.objects.link(ob_cube_017)
col_collection.objects.link(ob_cube_018)
col_collection.objects.link(ob_cube_019)

# ---- scene / render settings (as saved in the file)
scene.frame_start = 1; scene.frame_end = 250; scene.frame_set(1)
scene.render.engine = 'CYCLES'
scene.render.bake_bias = 0.0
scene.render.bake_samples = 0
scene.cycles.samples = 32
scene.cycles.sampling_pattern = 'TABULATED_SOBOL'
scene.eevee.use_volume_custom_range = False
bpy.context.view_layer.update()

# ---- added for rendering (the .blend has no active camera and no usable light): camera, sun
cam_auto = bpy.data.cameras.new('AutoCamera')
cam_auto.lens = 50.0
cam_auto.sensor_width = 36.0
cam_auto.clip_end = 1163.27
ob_auto_camera = bpy.data.objects.new('AutoCamera', cam_auto)
scene.collection.objects.link(ob_auto_camera)
ob_auto_camera.location = (66.2836, -79.717, 53.5269)
ob_auto_camera.rotation_euler = (1.09748, -7.21219e-08, 0.694738)
scene.camera = ob_auto_camera
light_auto_sun = bpy.data.lights.new('AutoSun', 'SUN')
light_auto_sun.energy = 3.0
light_auto_sun.angle = 0.0523599
ob_auto_sun = bpy.data.objects.new('AutoSun', light_auto_sun)
scene.collection.objects.link(ob_auto_sun)
ob_auto_sun.rotation_euler = (0.872665, 0.174533, 0.523599)
bpy.context.view_layer.update()
